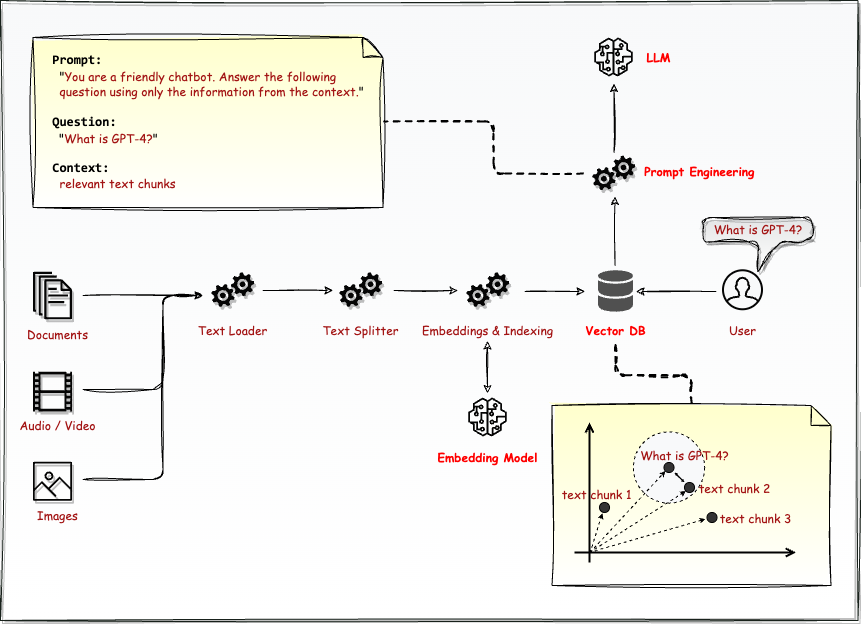

The diagram above was exported from draw.io. Its source (the exported page's mxGraphModel, read from the mxfile embedded in the PNG):
<mxGraphModel dx="899" dy="698" grid="1" gridSize="10" guides="1" tooltips="1" connect="1" arrows="1" fold="1" page="0" pageScale="1" pageWidth="1000" pageHeight="1000" math="0" shadow="0">
  <root>
    <mxCell id="0" />
    <mxCell id="1" parent="0" />
    <mxCell id="90" value="" style="verticalLabelPosition=bottom;verticalAlign=top;html=1;shadow=1;dashed=0;strokeWidth=1;shape=mxgraph.ios.iBgFlat;strokeColor=#18211b;fillColor=#F8F9FA;gradientColor=#FFFFFF;sketch=1;curveFitting=1;jiggle=2;" parent="1" vertex="1">
      <mxGeometry x="245" y="193" width="857.5" height="620" as="geometry" />
    </mxCell>
    <mxCell id="91" value="&lt;div style=&quot;color: rgb(240, 240, 240); font-size: 12px; text-align: left;&quot;&gt;&lt;br&gt;&lt;/div&gt;" style="shape=note;strokeWidth=1;fontSize=14;size=20;whiteSpace=wrap;html=1;fillColor=#FFFFCC;strokeColor=#000000;fontColor=#666600;shadow=0;gradientColor=#FFFFFF;sketch=1;curveFitting=1;jiggle=2;" parent="1" vertex="1">
      <mxGeometry x="796.5" y="598" width="279" height="180" as="geometry" />
    </mxCell>
    <mxCell id="53" style="edgeStyle=orthogonalEdgeStyle;html=1;fontFamily=Comic Sans MS;fontColor=#A31515;shadow=0;sketch=1;curveFitting=1;jiggle=2;strokeColor=#000000;" parent="1" edge="1">
      <mxGeometry relative="1" as="geometry">
        <mxPoint x="447.5" y="488.0350000000001" as="targetPoint" />
        <mxPoint x="327.5" y="488" as="sourcePoint" />
      </mxGeometry>
    </mxCell>
    <mxCell id="3" value="" style="outlineConnect=0;fontColor=#232F3E;gradientColor=none;fillColor=#050505;strokeColor=none;dashed=0;verticalLabelPosition=bottom;verticalAlign=top;align=center;html=1;fontSize=12;fontStyle=0;aspect=fixed;pointerEvents=1;shape=mxgraph.aws4.documents;strokeWidth=0;shadow=1;" parent="1" vertex="1">
      <mxGeometry x="277.5" y="464.27" width="39" height="47.53" as="geometry" />
    </mxCell>
    <mxCell id="51" style="edgeStyle=orthogonalEdgeStyle;html=1;fontFamily=Comic Sans MS;fontColor=#A31515;shadow=0;sketch=1;curveFitting=1;jiggle=2;strokeColor=#000000;" parent="1" edge="1">
      <mxGeometry relative="1" as="geometry">
        <mxPoint x="447.5" y="488" as="targetPoint" />
        <mxPoint x="327.5" y="582" as="sourcePoint" />
        <Array as="points">
          <mxPoint x="407.5" y="582" />
          <mxPoint x="407.5" y="488" />
        </Array>
      </mxGeometry>
    </mxCell>
    <mxCell id="6" value="" style="aspect=fixed;pointerEvents=1;shadow=1;dashed=0;html=1;strokeColor=none;labelPosition=center;verticalLabelPosition=bottom;verticalAlign=top;align=center;fillColor=#050505;shape=mxgraph.mscae.general.video;strokeWidth=0;" parent="1" vertex="1">
      <mxGeometry x="277.5" y="564.27" width="39" height="39.79" as="geometry" />
    </mxCell>
    <mxCell id="54" style="edgeStyle=orthogonalEdgeStyle;html=1;fontFamily=Comic Sans MS;fontColor=#A31515;shadow=0;sketch=1;curveFitting=1;jiggle=2;strokeColor=#000000;" parent="1" edge="1">
      <mxGeometry relative="1" as="geometry">
        <mxPoint x="447.5" y="488" as="targetPoint" />
        <mxPoint x="327.5" y="672" as="sourcePoint" />
        <Array as="points">
          <mxPoint x="407.5" y="672" />
          <mxPoint x="407.5" y="488" />
        </Array>
      </mxGeometry>
    </mxCell>
    <mxCell id="7" value="" style="outlineConnect=0;fontColor=#232F3E;gradientColor=none;fillColor=#050505;strokeColor=none;dashed=0;verticalLabelPosition=bottom;verticalAlign=top;align=center;html=1;fontSize=12;fontStyle=0;aspect=fixed;pointerEvents=1;shape=mxgraph.aws4.container_registry_image;strokeWidth=0;shadow=1;" parent="1" vertex="1">
      <mxGeometry x="277.5" y="654.27" width="39" height="39" as="geometry" />
    </mxCell>
    <mxCell id="19" value="" style="sketch=0;outlineConnect=0;fontColor=#232F3E;gradientColor=none;fillColor=#050505;strokeColor=none;dashed=0;verticalLabelPosition=bottom;verticalAlign=top;align=center;html=1;fontSize=12;fontStyle=0;aspect=fixed;pointerEvents=1;shape=mxgraph.aws4.sagemaker_model;shadow=0;strokeWidth=0;" parent="1" vertex="1">
      <mxGeometry x="838.5" y="230" width="39" height="39" as="geometry" />
    </mxCell>
    <mxCell id="56" style="edgeStyle=orthogonalEdgeStyle;sketch=1;html=1;shadow=0;fontFamily=Comic Sans MS;fontColor=#A31515;strokeColor=#000000;" parent="1" edge="1">
      <mxGeometry relative="1" as="geometry">
        <mxPoint x="638.5" y="483" as="sourcePoint" />
        <mxPoint x="702.5" y="483" as="targetPoint" />
      </mxGeometry>
    </mxCell>
    <mxCell id="22" value="" style="sketch=0;pointerEvents=1;shadow=1;dashed=0;html=1;strokeColor=none;labelPosition=center;verticalLabelPosition=bottom;verticalAlign=top;align=center;fillColor=#050505;shape=mxgraph.mscae.oms.services;strokeWidth=0;rotation=15;" parent="1" vertex="1">
      <mxGeometry x="585.5" y="462.77" width="39" height="39" as="geometry" />
    </mxCell>
    <mxCell id="55" style="edgeStyle=orthogonalEdgeStyle;sketch=1;html=1;shadow=0;fontFamily=Comic Sans MS;fontColor=#A31515;strokeColor=#000000;" parent="1" edge="1">
      <mxGeometry relative="1" as="geometry">
        <mxPoint x="507.5" y="483" as="sourcePoint" />
        <mxPoint x="577.5" y="483" as="targetPoint" />
      </mxGeometry>
    </mxCell>
    <mxCell id="24" value="" style="sketch=0;pointerEvents=1;shadow=1;dashed=0;html=1;strokeColor=none;labelPosition=center;verticalLabelPosition=bottom;verticalAlign=top;align=center;fillColor=#050505;shape=mxgraph.mscae.oms.services;strokeWidth=0;rotation=15;" parent="1" vertex="1">
      <mxGeometry x="457.5" y="462.77" width="39" height="39" as="geometry" />
    </mxCell>
    <mxCell id="57" style="edgeStyle=orthogonalEdgeStyle;sketch=1;html=1;shadow=0;fontFamily=Comic Sans MS;fontColor=#A31515;strokeColor=#000000;" parent="1" edge="1">
      <mxGeometry relative="1" as="geometry">
        <mxPoint x="769.5" y="484" as="sourcePoint" />
        <mxPoint x="829.5" y="484" as="targetPoint" />
      </mxGeometry>
    </mxCell>
    <mxCell id="25" value="" style="sketch=0;pointerEvents=1;shadow=1;dashed=0;html=1;strokeColor=none;labelPosition=center;verticalLabelPosition=bottom;verticalAlign=top;align=center;fillColor=#050505;shape=mxgraph.mscae.oms.services;strokeWidth=0;rotation=15;" parent="1" vertex="1">
      <mxGeometry x="712.5" y="462.77" width="39" height="39" as="geometry" />
    </mxCell>
    <mxCell id="65" style="edgeStyle=orthogonalEdgeStyle;sketch=1;html=1;shadow=0;fontFamily=Consolas;fontSize=13;fontColor=#A31515;startArrow=none;startFill=0;endArrow=none;endFill=0;strokeWidth=2;dashed=1;strokeColor=#000000;entryX=1.003;entryY=0.494;entryDx=0;entryDy=0;entryPerimeter=0;" parent="1" target="86" edge="1">
      <mxGeometry relative="1" as="geometry">
        <mxPoint x="827.5" y="366" as="sourcePoint" />
        <mxPoint x="657.5" y="270" as="targetPoint" />
        <Array as="points">
          <mxPoint x="738" y="366" />
          <mxPoint x="738" y="314" />
        </Array>
      </mxGeometry>
    </mxCell>
    <mxCell id="26" value="" style="sketch=0;pointerEvents=1;shadow=1;dashed=0;html=1;strokeColor=none;labelPosition=center;verticalLabelPosition=bottom;verticalAlign=top;align=center;fillColor=#050505;shape=mxgraph.mscae.oms.services;strokeWidth=0;rotation=15;" parent="1" vertex="1">
      <mxGeometry x="838.5" y="346" width="39" height="39" as="geometry" />
    </mxCell>
    <mxCell id="27" value="" style="sketch=0;outlineConnect=0;fontColor=#232F3E;gradientColor=none;fillColor=#050505;strokeColor=none;dashed=0;verticalLabelPosition=bottom;verticalAlign=top;align=center;html=1;fontSize=12;fontStyle=0;aspect=fixed;pointerEvents=1;shape=mxgraph.aws4.sagemaker_model;shadow=0;strokeWidth=0;" parent="1" vertex="1">
      <mxGeometry x="712.5" y="590" width="39" height="39" as="geometry" />
    </mxCell>
    <mxCell id="60" style="edgeStyle=orthogonalEdgeStyle;sketch=1;html=1;entryX=0.56;entryY=0.577;entryDx=0;entryDy=0;entryPerimeter=0;shadow=0;fontFamily=Comic Sans MS;fontColor=#A31515;startArrow=none;startFill=0;strokeColor=#000000;" parent="1" edge="1">
      <mxGeometry relative="1" as="geometry">
        <mxPoint x="859.5" y="458" as="sourcePoint" />
        <mxPoint x="859.4830328410735" y="389.0063118218859" as="targetPoint" />
      </mxGeometry>
    </mxCell>
    <mxCell id="30" value="" style="sketch=0;shadow=0;dashed=0;html=1;strokeColor=none;fillColor=#505050;labelPosition=center;verticalLabelPosition=bottom;verticalAlign=top;outlineConnect=0;align=center;shape=mxgraph.office.databases.database_mini_2;strokeWidth=0;" parent="1" vertex="1">
      <mxGeometry x="842.5" y="462.77" width="35" height="42" as="geometry" />
    </mxCell>
    <mxCell id="33" value="&lt;font face=&quot;Comic Sans MS&quot;&gt;LLM&lt;/font&gt;" style="text;html=1;align=center;verticalAlign=middle;resizable=0;points=[];autosize=1;strokeColor=none;fillColor=none;fontSize=12;fontFamily=Kaiti SC;fontColor=#FF0000;fontStyle=1" parent="1" vertex="1">
      <mxGeometry x="877.5" y="234.5" width="50" height="30" as="geometry" />
    </mxCell>
    <mxCell id="34" value="&lt;font face=&quot;Comic Sans MS&quot;&gt;&amp;nbsp;Prompt Engineering&lt;/font&gt;" style="text;html=1;align=center;verticalAlign=middle;resizable=0;points=[];autosize=1;strokeColor=none;fillColor=none;fontSize=12;fontFamily=Kaiti SC;fontColor=#FF0000;fontStyle=1" parent="1" vertex="1">
      <mxGeometry x="870.5" y="348.5" width="140" height="30" as="geometry" />
    </mxCell>
    <mxCell id="84" style="edgeStyle=orthogonalEdgeStyle;sketch=1;html=1;entryX=0.5;entryY=0;entryDx=0;entryDy=0;shadow=0;dashed=1;strokeWidth=2;fontFamily=Comic Sans MS;fontSize=12;fontColor=#A31515;startArrow=none;startFill=0;endArrow=none;endFill=0;startSize=1;endSize=3;curveFitting=1;jiggle=2;strokeColor=#000000;entryPerimeter=0;" parent="1" source="35" target="91" edge="1">
      <mxGeometry relative="1" as="geometry" />
    </mxCell>
    <mxCell id="35" value="&lt;font face=&quot;Comic Sans MS&quot;&gt;Vector DB&lt;/font&gt;" style="text;html=1;align=center;verticalAlign=middle;resizable=0;points=[];autosize=1;strokeColor=none;fillColor=none;fontSize=12;fontFamily=Kaiti SC;fontColor=#FF0000;fontStyle=1" parent="1" vertex="1">
      <mxGeometry x="820" y="507.53" width="80" height="30" as="geometry" />
    </mxCell>
    <mxCell id="58" style="edgeStyle=orthogonalEdgeStyle;sketch=1;html=1;shadow=0;fontFamily=Comic Sans MS;fontColor=#A31515;startArrow=classic;startFill=1;strokeColor=#000000;" parent="1" edge="1">
      <mxGeometry relative="1" as="geometry">
        <mxPoint x="732" y="533.53" as="sourcePoint" />
        <mxPoint x="732" y="586" as="targetPoint" />
      </mxGeometry>
    </mxCell>
    <mxCell id="36" value="&lt;font face=&quot;Comic Sans MS&quot;&gt;Embeddings &amp;amp; Indexing&lt;/font&gt;" style="text;html=1;align=center;verticalAlign=middle;resizable=0;points=[];autosize=1;strokeColor=none;fillColor=none;fontSize=12;fontFamily=Kaiti SC;fontColor=#A31515;" parent="1" vertex="1">
      <mxGeometry x="657" y="507.53" width="150" height="30" as="geometry" />
    </mxCell>
    <mxCell id="37" value="&lt;font face=&quot;Comic Sans MS&quot;&gt;Text Splitter&lt;/font&gt;" style="text;html=1;align=center;verticalAlign=middle;resizable=0;points=[];autosize=1;strokeColor=none;fillColor=none;fontSize=12;fontFamily=Kaiti SC;fontColor=#A31515;" parent="1" vertex="1">
      <mxGeometry x="555" y="507.53" width="100" height="30" as="geometry" />
    </mxCell>
    <mxCell id="38" value="&lt;font face=&quot;Comic Sans MS&quot;&gt;Text Loader&lt;/font&gt;" style="text;html=1;align=center;verticalAlign=middle;resizable=0;points=[];autosize=1;strokeColor=none;fillColor=none;fontSize=12;fontFamily=Kaiti SC;fontColor=#A31515;" parent="1" vertex="1">
      <mxGeometry x="432" y="507.53" width="90" height="30" as="geometry" />
    </mxCell>
    <mxCell id="39" value="&lt;font face=&quot;Comic Sans MS&quot;&gt;Embedding Model&lt;/font&gt;" style="text;html=1;align=center;verticalAlign=middle;resizable=0;points=[];autosize=1;strokeColor=none;fillColor=none;fontSize=12;fontFamily=Kaiti SC;fontColor=#FF0000;fontStyle=1" parent="1" vertex="1">
      <mxGeometry x="672" y="635" width="120" height="30" as="geometry" />
    </mxCell>
    <mxCell id="40" value="&lt;font face=&quot;Comic Sans MS&quot;&gt;Documents&lt;/font&gt;" style="text;html=1;align=center;verticalAlign=middle;resizable=0;points=[];autosize=1;strokeColor=none;fillColor=none;fontSize=12;fontFamily=Kaiti SC;fontColor=#A31515;" parent="1" vertex="1">
      <mxGeometry x="261.5" y="511.79999999999995" width="80" height="30" as="geometry" />
    </mxCell>
    <mxCell id="42" value="&lt;font face=&quot;Comic Sans MS&quot;&gt;Audio / Video&lt;/font&gt;" style="text;html=1;align=center;verticalAlign=middle;resizable=0;points=[];autosize=1;strokeColor=none;fillColor=none;fontSize=12;fontFamily=Kaiti SC;fontColor=#A31515;" parent="1" vertex="1">
      <mxGeometry x="251.5" y="603" width="100" height="30" as="geometry" />
    </mxCell>
    <mxCell id="43" value="&lt;font face=&quot;Comic Sans MS&quot;&gt;Images&lt;/font&gt;" style="text;html=1;align=center;verticalAlign=middle;resizable=0;points=[];autosize=1;strokeColor=none;fillColor=none;fontSize=12;fontFamily=Kaiti SC;fontColor=#A31515;" parent="1" vertex="1">
      <mxGeometry x="271.5" y="693.27" width="60" height="30" as="geometry" />
    </mxCell>
    <mxCell id="59" style="edgeStyle=orthogonalEdgeStyle;sketch=1;html=1;shadow=0;fontFamily=Comic Sans MS;fontColor=#A31515;startArrow=none;startFill=0;strokeColor=#000000;" parent="1" edge="1">
      <mxGeometry relative="1" as="geometry">
        <mxPoint x="960.5" y="484" as="sourcePoint" />
        <mxPoint x="880.5" y="484" as="targetPoint" />
      </mxGeometry>
    </mxCell>
    <mxCell id="44" value="" style="html=1;verticalLabelPosition=bottom;align=center;labelBackgroundColor=#ffffff;verticalAlign=top;strokeWidth=2;strokeColor=#050505;shadow=0;dashed=0;shape=mxgraph.ios7.icons.user;fontFamily=Comic Sans MS;fontSize=12;fontColor=#A31515;fillColor=#F8F9FA;" parent="1" vertex="1">
      <mxGeometry x="967.5" y="462.77" width="39" height="39" as="geometry" />
    </mxCell>
    <mxCell id="45" value="&lt;font face=&quot;Comic Sans MS&quot;&gt;User&lt;/font&gt;" style="text;html=1;align=center;verticalAlign=middle;resizable=0;points=[];autosize=1;strokeColor=none;fillColor=none;fontSize=12;fontFamily=Kaiti SC;fontColor=#A31515;" parent="1" vertex="1">
      <mxGeometry x="962" y="507.53" width="50" height="30" as="geometry" />
    </mxCell>
    <mxCell id="47" value="&lt;span style=&quot;text-align: left;&quot;&gt;What is GPT-4?&lt;/span&gt;" style="shape=callout;whiteSpace=wrap;html=1;perimeter=calloutPerimeter;labelBackgroundColor=none;strokeColor=#050505;fontFamily=Comic Sans MS;fontSize=12;fontColor=#A31515;fillColor=#E4E5E6;rounded=1;shadow=1;sketch=1;curveFitting=1;jiggle=2;fillStyle=auto;gradientColor=#FFFFFF;" parent="1" vertex="1">
      <mxGeometry x="947.5" y="410" width="110" height="54.27" as="geometry" />
    </mxCell>
    <mxCell id="62" style="edgeStyle=orthogonalEdgeStyle;sketch=1;html=1;entryX=0.56;entryY=0.577;entryDx=0;entryDy=0;entryPerimeter=0;shadow=0;fontFamily=Comic Sans MS;fontColor=#A31515;startArrow=none;startFill=0;strokeColor=#000000;" parent="1" edge="1">
      <mxGeometry relative="1" as="geometry">
        <mxPoint x="858.5" y="345" as="sourcePoint" />
        <mxPoint x="858.4830328410735" y="276.0063118218859" as="targetPoint" />
      </mxGeometry>
    </mxCell>
    <mxCell id="67" value="" style="endArrow=open;html=1;shadow=0;strokeWidth=2;fontFamily=Consolas;fontSize=13;fontColor=#A31515;endFill=0;strokeColor=#000000;" parent="1" edge="1">
      <mxGeometry width="50" height="50" relative="1" as="geometry">
        <mxPoint x="834" y="755" as="sourcePoint" />
        <mxPoint x="834" y="615" as="targetPoint" />
      </mxGeometry>
    </mxCell>
    <mxCell id="68" value="" style="endArrow=open;html=1;shadow=0;strokeWidth=2;fontFamily=Consolas;fontSize=13;fontColor=#A31515;endFill=0;strokeColor=#000000;" parent="1" edge="1">
      <mxGeometry width="50" height="50" relative="1" as="geometry">
        <mxPoint x="819" y="745" as="sourcePoint" />
        <mxPoint x="1040.5" y="745" as="targetPoint" />
      </mxGeometry>
    </mxCell>
    <mxCell id="69" value="" style="ellipse;whiteSpace=wrap;html=1;aspect=fixed;fontFamily=Consolas;fontSize=13;fontColor=#A31515;fillColor=#333333;" parent="1" vertex="1">
      <mxGeometry x="844" y="695" width="10" height="10" as="geometry" />
    </mxCell>
    <mxCell id="72" value="" style="ellipse;whiteSpace=wrap;html=1;aspect=fixed;fontFamily=Consolas;fontSize=13;fontColor=#A31515;fillColor=#333333;" parent="1" vertex="1">
      <mxGeometry x="951.5" y="705" width="10" height="10" as="geometry" />
    </mxCell>
    <mxCell id="75" value="" style="ellipse;whiteSpace=wrap;html=1;aspect=fixed;fontFamily=Consolas;fontSize=13;fontColor=#A31515;fillColor=#F8F9FA;strokeColor=#000000;dashed=1;" parent="1" vertex="1">
      <mxGeometry x="877.88" y="624.38" width="71.25" height="71.25" as="geometry" />
    </mxCell>
    <mxCell id="70" value="" style="ellipse;whiteSpace=wrap;html=1;aspect=fixed;fontFamily=Consolas;fontSize=13;fontColor=#A31515;fillColor=#333333;" parent="1" vertex="1">
      <mxGeometry x="908.5" y="655" width="10" height="10" as="geometry" />
    </mxCell>
    <mxCell id="71" value="" style="ellipse;whiteSpace=wrap;html=1;aspect=fixed;fontFamily=Consolas;fontSize=13;fontColor=#A31515;fillColor=#333333;" parent="1" vertex="1">
      <mxGeometry x="929" y="675" width="10" height="10" as="geometry" />
    </mxCell>
    <mxCell id="74" value="" style="endArrow=classic;startArrow=classic;html=1;shadow=0;strokeWidth=1;fontFamily=Consolas;fontSize=13;fontColor=#A31515;startSize=1;endSize=1;sketch=1;curveFitting=1;jiggle=2;" parent="1" edge="1">
      <mxGeometry width="50" height="50" relative="1" as="geometry">
        <mxPoint x="919" y="665" as="sourcePoint" />
        <mxPoint x="929" y="675" as="targetPoint" />
      </mxGeometry>
    </mxCell>
    <mxCell id="76" value="" style="endArrow=classic;html=1;shadow=0;strokeWidth=1;fontFamily=Consolas;fontSize=13;fontColor=#A31515;startSize=1;endSize=3;dashed=1;entryX=0;entryY=1;entryDx=0;entryDy=0;strokeColor=#000000;" parent="1" target="70" edge="1">
      <mxGeometry width="50" height="50" relative="1" as="geometry">
        <mxPoint x="834.5" y="745" as="sourcePoint" />
        <mxPoint x="884.5" y="695" as="targetPoint" />
      </mxGeometry>
    </mxCell>
    <mxCell id="77" value="" style="endArrow=classic;html=1;shadow=0;strokeWidth=1;fontFamily=Consolas;fontSize=13;fontColor=#A31515;startSize=1;endSize=3;dashed=1;entryX=0;entryY=1;entryDx=0;entryDy=0;strokeColor=#000000;" parent="1" target="71" edge="1">
      <mxGeometry width="50" height="50" relative="1" as="geometry">
        <mxPoint x="834" y="745" as="sourcePoint" />
        <mxPoint x="893.5" y="705" as="targetPoint" />
      </mxGeometry>
    </mxCell>
    <mxCell id="78" value="" style="endArrow=classic;html=1;shadow=0;strokeWidth=1;fontFamily=Consolas;fontSize=13;fontColor=#A31515;startSize=1;endSize=3;dashed=1;entryX=-0.159;entryY=0.658;entryDx=0;entryDy=0;entryPerimeter=0;strokeColor=#000000;" parent="1" target="72" edge="1">
      <mxGeometry width="50" height="50" relative="1" as="geometry">
        <mxPoint x="833.5" y="745" as="sourcePoint" />
        <mxPoint x="903.5" y="715" as="targetPoint" />
      </mxGeometry>
    </mxCell>
    <mxCell id="79" value="" style="endArrow=classic;html=1;shadow=0;strokeWidth=1;fontFamily=Consolas;fontSize=13;fontColor=#A31515;startSize=1;endSize=3;dashed=1;entryX=0.288;entryY=1.068;entryDx=0;entryDy=0;entryPerimeter=0;strokeColor=#000000;" parent="1" target="69" edge="1">
      <mxGeometry width="50" height="50" relative="1" as="geometry">
        <mxPoint x="834.5" y="745.63" as="sourcePoint" />
        <mxPoint x="854" y="695.63" as="targetPoint" />
      </mxGeometry>
    </mxCell>
    <mxCell id="80" value="text chunk 3" style="text;html=1;align=center;verticalAlign=middle;resizable=0;points=[];autosize=1;strokeColor=none;fillColor=none;fontSize=12;fontFamily=Comic Sans MS;fontColor=#A31515;" parent="1" vertex="1">
      <mxGeometry x="950" y="695.63" width="100" height="30" as="geometry" />
    </mxCell>
    <mxCell id="81" value="text chunk 2" style="text;html=1;align=center;verticalAlign=middle;resizable=0;points=[];autosize=1;strokeColor=none;fillColor=none;fontSize=12;fontFamily=Comic Sans MS;fontColor=#A31515;" parent="1" vertex="1">
      <mxGeometry x="929" y="665.63" width="100" height="30" as="geometry" />
    </mxCell>
    <mxCell id="82" value="text chunk 1" style="text;html=1;align=center;verticalAlign=middle;resizable=0;points=[];autosize=1;strokeColor=none;fillColor=none;fontSize=12;fontFamily=Comic Sans MS;fontColor=#A31515;" parent="1" vertex="1">
      <mxGeometry x="795.5" y="671.63" width="90" height="30" as="geometry" />
    </mxCell>
    <mxCell id="83" value="What is GPT-4?" style="text;html=1;align=center;verticalAlign=middle;resizable=0;points=[];autosize=1;strokeColor=none;fillColor=none;fontSize=12;fontFamily=Comic Sans MS;fontColor=#A31515;" parent="1" vertex="1">
      <mxGeometry x="873.5" y="633" width="110" height="30" as="geometry" />
    </mxCell>
    <mxCell id="86" value="&lt;div style=&quot;color: rgb(240, 240, 240); font-size: 12px; text-align: left;&quot;&gt;&lt;b&gt;&lt;font style=&quot;font-size: 13px;&quot; color=&quot;#000000&quot; face=&quot;Consolas&quot;&gt;Prompt:&lt;/font&gt;&lt;/b&gt;&lt;/div&gt;&lt;div style=&quot;color: rgb(240, 240, 240); font-size: 12px; text-align: left;&quot;&gt;&lt;font face=&quot;Comic Sans MS&quot;&gt;&lt;font color=&quot;#000000&quot;&gt;&amp;nbsp; &quot;&lt;/font&gt;&lt;font color=&quot;#a31515&quot;&gt;You are a friendly chatbot. Answer the following&amp;nbsp;&lt;/font&gt;&lt;/font&gt;&lt;/div&gt;&lt;div style=&quot;color: rgb(240, 240, 240); font-size: 12px; text-align: left;&quot;&gt;&lt;font face=&quot;Comic Sans MS&quot;&gt;&lt;font color=&quot;#a31515&quot;&gt;&amp;nbsp; question using only the information from the context.&lt;/font&gt;&lt;font color=&quot;#000000&quot;&gt;&quot;&lt;/font&gt;&lt;/font&gt;&lt;/div&gt;&lt;div style=&quot;color: rgb(240, 240, 240); font-size: 12px; text-align: left;&quot;&gt;&lt;font color=&quot;#000000&quot; face=&quot;Comic Sans MS&quot;&gt;&lt;br&gt;&lt;/font&gt;&lt;/div&gt;&lt;div style=&quot;color: rgb(240, 240, 240); font-size: 12px; text-align: left;&quot;&gt;&lt;b&gt;&lt;font style=&quot;font-size: 13px;&quot; color=&quot;#000000&quot; face=&quot;Consolas&quot;&gt;Question:&lt;/font&gt;&lt;/b&gt;&lt;/div&gt;&lt;div style=&quot;color: rgb(240, 240, 240); font-size: 12px; text-align: left;&quot;&gt;&lt;font color=&quot;#000000&quot;&gt;&amp;nbsp;&amp;nbsp;&lt;/font&gt;&lt;font face=&quot;Comic Sans MS&quot;&gt;&lt;font color=&quot;#000000&quot;&gt;&quot;&lt;/font&gt;&lt;font color=&quot;#a31515&quot;&gt;What is GPT-4?&lt;/font&gt;&lt;font color=&quot;#000000&quot;&gt;&quot;&lt;/font&gt;&lt;/font&gt;&lt;/div&gt;&lt;div style=&quot;color: rgb(240, 240, 240); font-size: 12px; text-align: left;&quot;&gt;&lt;b&gt;&lt;font color=&quot;#000000&quot;&gt;&lt;br&gt;&lt;/font&gt;&lt;/b&gt;&lt;/div&gt;&lt;div style=&quot;color: rgb(240, 240, 240); font-size: 12px; text-align: left;&quot;&gt;&lt;b&gt;&lt;font style=&quot;font-size: 13px;&quot; color=&quot;#000000&quot; face=&quot;Consolas&quot;&gt;Context:&lt;/font&gt;&lt;/b&gt;&lt;/div&gt;&lt;div style=&quot;color: rgb(240, 240, 240); font-size: 12px; text-align: left;&quot;&gt;&lt;font face=&quot;Comic Sans MS&quot; color=&quot;#a31515&quot;&gt;&amp;nbsp; relevant text chunks&lt;/font&gt;&lt;/div&gt;" style="shape=note;strokeWidth=1;fontSize=14;size=20;whiteSpace=wrap;html=1;fillColor=#FFFFCC;strokeColor=#000000;fontColor=#666600;sketch=1;curveFitting=1;jiggle=2;shadow=0;gradientColor=#FFFFFF;" parent="1" vertex="1">
      <mxGeometry x="277.5" y="230" width="350" height="170" as="geometry" />
    </mxCell>
  </root>
</mxGraphModel>